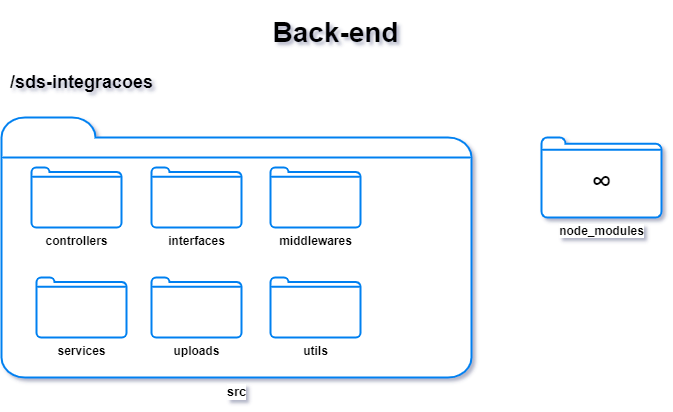

The diagram above was exported from draw.io. Its source (the exported page's mxGraphModel, read from the mxfile embedded in the PNG):
<mxGraphModel dx="1422" dy="794" grid="1" gridSize="10" guides="1" tooltips="1" connect="1" arrows="1" fold="1" page="1" pageScale="1" pageWidth="827" pageHeight="1169" math="0" shadow="0">
  <root>
    <mxCell id="0" />
    <mxCell id="1" parent="0" />
    <mxCell id="bXbHPmKbynkJ-Ew8dXBZ-1" value="&lt;font style=&quot;font-size: 13px&quot;&gt;&lt;b&gt;src&lt;/b&gt;&lt;/font&gt;" style="html=1;verticalLabelPosition=bottom;align=center;labelBackgroundColor=#ffffff;verticalAlign=top;strokeWidth=2;strokeColor=#0080F0;shadow=0;dashed=0;shape=mxgraph.ios7.icons.folder;" parent="1" vertex="1">
      <mxGeometry x="80" y="120" width="470" height="260" as="geometry" />
    </mxCell>
    <mxCell id="bXbHPmKbynkJ-Ew8dXBZ-4" value="&lt;h1&gt;&lt;font style=&quot;font-size: 28px&quot;&gt;Back-end&lt;/font&gt;&lt;/h1&gt;" style="text;html=1;align=center;verticalAlign=middle;resizable=0;points=[];autosize=1;strokeColor=none;fillColor=none;" parent="1" vertex="1">
      <mxGeometry x="344" y="10" width="140" height="50" as="geometry" />
    </mxCell>
    <mxCell id="bXbHPmKbynkJ-Ew8dXBZ-5" value="&lt;h2&gt;/sds-integracoes&lt;/h2&gt;" style="text;html=1;align=center;verticalAlign=middle;resizable=0;points=[];autosize=1;strokeColor=none;fillColor=none;" parent="1" vertex="1">
      <mxGeometry x="80" y="60" width="160" height="50" as="geometry" />
    </mxCell>
    <mxCell id="bXbHPmKbynkJ-Ew8dXBZ-6" value="&lt;b&gt;node_modules&lt;/b&gt;" style="html=1;verticalLabelPosition=bottom;align=center;labelBackgroundColor=#ffffff;verticalAlign=top;strokeWidth=2;strokeColor=#0080F0;shadow=0;dashed=0;shape=mxgraph.ios7.icons.folder;" parent="1" vertex="1">
      <mxGeometry x="620" y="140" width="120" height="80" as="geometry" />
    </mxCell>
    <mxCell id="bXbHPmKbynkJ-Ew8dXBZ-10" value="&lt;b&gt;controllers&lt;/b&gt;" style="html=1;verticalLabelPosition=bottom;align=center;labelBackgroundColor=#ffffff;verticalAlign=top;strokeWidth=2;strokeColor=#0080F0;shadow=0;dashed=0;shape=mxgraph.ios7.icons.folder;" parent="1" vertex="1">
      <mxGeometry x="110" y="170" width="90" height="60" as="geometry" />
    </mxCell>
    <mxCell id="bXbHPmKbynkJ-Ew8dXBZ-11" value="&lt;b&gt;interfaces&lt;/b&gt;" style="html=1;verticalLabelPosition=bottom;align=center;labelBackgroundColor=#ffffff;verticalAlign=top;strokeWidth=2;strokeColor=#0080F0;shadow=0;dashed=0;shape=mxgraph.ios7.icons.folder;" parent="1" vertex="1">
      <mxGeometry x="230" y="170" width="90" height="60" as="geometry" />
    </mxCell>
    <mxCell id="bXbHPmKbynkJ-Ew8dXBZ-12" value="&lt;b&gt;middlewares&lt;br&gt;&lt;/b&gt;" style="html=1;verticalLabelPosition=bottom;align=center;labelBackgroundColor=#ffffff;verticalAlign=top;strokeWidth=2;strokeColor=#0080F0;shadow=0;dashed=0;shape=mxgraph.ios7.icons.folder;" parent="1" vertex="1">
      <mxGeometry x="349" y="170" width="90" height="60" as="geometry" />
    </mxCell>
    <mxCell id="bXbHPmKbynkJ-Ew8dXBZ-13" value="&lt;b&gt;services&lt;br&gt;&lt;br&gt;&lt;/b&gt;" style="html=1;verticalLabelPosition=bottom;align=center;labelBackgroundColor=#ffffff;verticalAlign=top;strokeWidth=2;strokeColor=#0080F0;shadow=0;dashed=0;shape=mxgraph.ios7.icons.folder;" parent="1" vertex="1">
      <mxGeometry x="115" y="280" width="90" height="60" as="geometry" />
    </mxCell>
    <mxCell id="bXbHPmKbynkJ-Ew8dXBZ-14" value="&lt;b&gt;uploads&lt;br&gt;&lt;/b&gt;" style="html=1;verticalLabelPosition=bottom;align=center;labelBackgroundColor=#ffffff;verticalAlign=top;strokeWidth=2;strokeColor=#0080F0;shadow=0;dashed=0;shape=mxgraph.ios7.icons.folder;" parent="1" vertex="1">
      <mxGeometry x="230" y="280" width="90" height="60" as="geometry" />
    </mxCell>
    <mxCell id="bXbHPmKbynkJ-Ew8dXBZ-18" value="&lt;font style=&quot;font-size: 29px&quot;&gt;&lt;b&gt;∞&lt;/b&gt;&lt;/font&gt;" style="text;html=1;align=center;verticalAlign=middle;resizable=0;points=[];autosize=1;strokeColor=none;fillColor=none;fontSize=13;" parent="1" vertex="1">
      <mxGeometry x="660" y="170" width="40" height="30" as="geometry" />
    </mxCell>
    <mxCell id="lxVb81ZQlxAC7cK2Qm-K-1" value="&lt;b&gt;utils&lt;br&gt;&lt;/b&gt;" style="html=1;verticalLabelPosition=bottom;align=center;labelBackgroundColor=#ffffff;verticalAlign=top;strokeWidth=2;strokeColor=#0080F0;shadow=0;dashed=0;shape=mxgraph.ios7.icons.folder;" vertex="1" parent="1">
      <mxGeometry x="349" y="280" width="90" height="60" as="geometry" />
    </mxCell>
  </root>
</mxGraphModel>